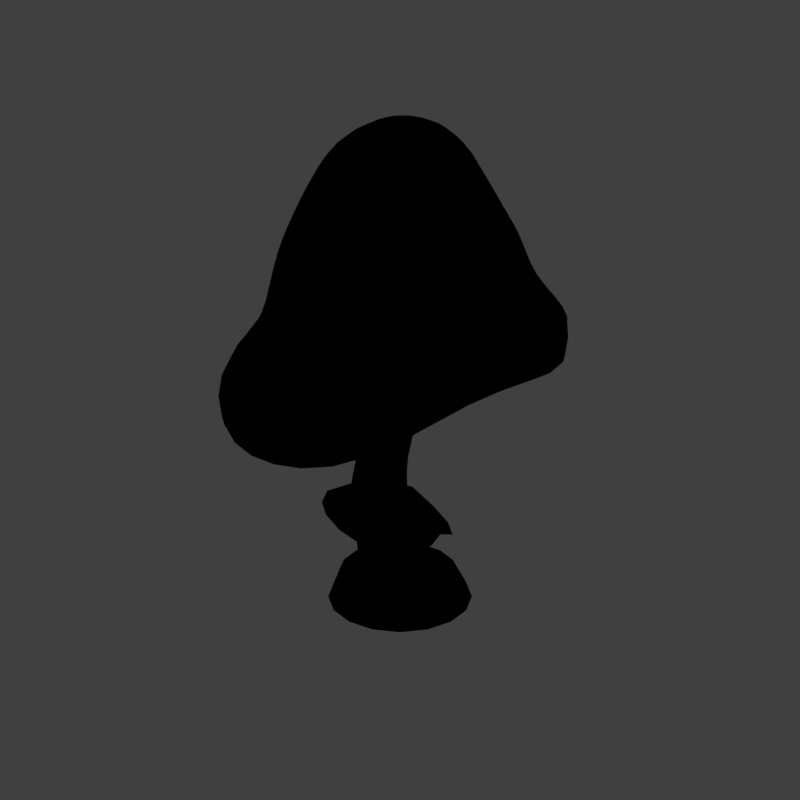 # Source: tst1_V001.blend  (saved by Blender 2.79.0; exported with 4.5.12 LTS)
import bpy
from mathutils import Matrix  # noqa: F401  (used for matrix-valued properties, if any)

bpy.ops.wm.read_factory_settings(use_empty=True)
scene = bpy.context.scene
scene.name = 'Scene'

# ---- collections
col_collection_1 = bpy.data.collections.new('Collection 1'); scene.collection.children.link(col_collection_1)
col_collection_11 = bpy.data.collections.new('Collection 11'); scene.collection.children.link(col_collection_11)
col_collection_11.hide_render = True
col_collection_11.hide_viewport = True

# ---- materials (node trees are filled in below, after node groups)
mat_shroomcap = bpy.data.materials.new('Shroomcap')
mat_shroomcap.alpha_threshold = 0.0
mat_shroomcap.use_transparent_shadow = False
mat_shroomcap.diffuse_color = (0.795, 0.05026, 0.01795, 1.0)
mat_shroomcap.specular_color = (1.0, 0.8963, 0.7379)
mat_shroomcap.roughness = 0.5
mat_shroomcap.specular_intensity = 0.1
mat_mushroom = bpy.data.materials.new('Mushroom')
mat_mushroom.alpha_threshold = 0.0
mat_mushroom.use_transparent_shadow = False
mat_mushroom.diffuse_color = (0.7087, 0.6392, 0.5117, 1.0)
mat_mushroom.roughness = 0.5
mat_mushroom.specular_intensity = 0.2347
mat_guide = bpy.data.materials.new('guide')
mat_guide.alpha_threshold = 0.0
mat_guide.use_transparent_shadow = False
mat_guide.diffuse_color = (1.0, 0.0, 0.004819, 1.0)
mat_guide.roughness = 0.5

# ---- material node trees

# ---- world
world_world = bpy.data.worlds.new('World'); scene.world = world_world
world_world.color = (0.05088, 0.05088, 0.05088)
world_world.use_sun_shadow = False
world_world.sun_shadow_jitter_overblur = 0.0
world_world.cycles.sampling_method = 'MANUAL'
world_world.light_settings.distance = 0.0

# ---- cameras
cam_camera = bpy.data.cameras.new('Camera')
cam_camera.type = 'ORTHO'
cam_camera.sensor_fit = 'HORIZONTAL'
cam_camera.clip_start = 220.0
cam_camera.clip_end = 340.0
cam_camera.lens = 35.0
cam_camera.sensor_width = 1.0
cam_camera.sensor_height = 18.0
cam_camera.ortho_scale = 8.486
cam_camera.shift_x = -0.000345
cam_camera.shift_y = 0.25
cam_camera.dof.focus_distance = 0.0
cam_camera.dof.aperture_fstop = 128.0
cam_camera.dof.aperture_blades = 6

# ---- lights
light_lightdome = bpy.data.lights.new('LightDome', 'SUN')
light_lightdome.transmission_factor = 0.0
light_lightdome.angle = 0.1993
light_lightdome.energy = 0.1
light_lightdome.shadow_buffer_clip_start = 0.5
light_lightdome.shadow_soft_size = 0.1
light_lightdome.shadow_cascade_max_distance = 1000.0
light_fillerlight = bpy.data.lights.new('FillerLight', 'SUN')
light_fillerlight.transmission_factor = 0.0
light_fillerlight.angle = 0.9273
light_fillerlight.energy = 0.5
light_fillerlight.shadow_buffer_clip_start = 0.5
light_fillerlight.shadow_soft_size = 0.5
light_fillerlight.shadow_cascade_max_distance = 1000.0
light_mainlight = bpy.data.lights.new('MainLight', 'SUN')
light_mainlight.transmission_factor = 0.0
light_mainlight.angle = 0.9273
light_mainlight.energy = 1.3
light_mainlight.shadow_buffer_clip_start = 0.5
light_mainlight.shadow_soft_size = 0.5
light_mainlight.shadow_cascade_max_distance = 1000.0

# ---- meshes
me_sphere = bpy.data.meshes.new('Sphere')
me_sphere.from_pydata([(2.062e-07, 0.4108, 3.508), (0.000159, 0.731, 3.168), (0.02635, 1.588, 1.026), (0.00296, 2.114, 0.2332), (0.00921, 1.931, 0.08781), (-0.0004171, 1.344, -0.001939), (0.0, 0.4889, 0.1009), (0.0, 1.673e-07, 0.2917), (-1.205e-05, -8.714e-06, 3.473), (0.1574, 0.3801, 3.509), (0.2782, 0.6878, 3.165), (0.6173, 1.487, 0.9545), (0.7873, 1.74, 0.05463), (0.7275, 1.583, -0.1008), (0.5011, 1.194, -0.07567), (0.1871, 0.4517, 0.09978), (0.2924, 0.2924, 3.512), (0.5057, 0.5858, 3.157), (1.157, 1.236, 0.9586), (1.448, 1.448, 0.02572), (1.338, 1.338, -0.1), (0.9255, 0.9255, -0.1013), (0.3457, 0.3457, 0.1602), (0.3853, 0.1596, 3.517), (0.7119, 0.3162, 3.177), (1.529, 0.6559, 0.9554), (1.922, 0.7962, -0.05479), (1.752, 0.7257, -0.1158), (1.209, 0.5009, 0.01652), (0.4517, 0.1871, 0.2375), (0.4203, 2.807e-05, 3.524), (0.7809, 2.742e-05, 3.205), (1.586, 0.008131, 1.19), (2.06, -1.366e-05, 0.2775), (1.895, 2.355e-08, 0.1687), (1.309, 1.461e-07, 0.272), (0.489, 7.18e-08, 0.3234), (0.39, -0.1616, 3.526), (0.7233, -0.2996, 3.174), (1.382, -0.5864, 1.52), (1.883, -0.7793, 0.7097), (1.737, -0.718, 0.598), (1.208, -0.5003, 0.5627), (0.4517, -0.1871, 0.4095), (0.2991, -0.2991, 3.527), (0.5537, -0.5541, 3.175), (1.043, -1.05, 1.66), (1.267, -1.267, 1.264), (1.167, -1.167, 1.03), (0.9256, -0.9256, 0.7745), (0.3458, -0.3458, 0.4934), (0.1618, -0.3907, 3.526), (0.3081, -0.7428, 3.194), (0.516, -1.301, 1.762), (0.7944, -1.916, 1.093), (0.7256, -1.752, 0.9678), (0.5009, -1.209, 0.8543), (0.1871, -0.4517, 0.5182), (4.953e-05, -0.4219, 3.525), (0.001025, -0.7652, 3.187), (-0.02313, -1.537, 1.983), (-0.000581, -2.078, 1.317), (1.251e-05, -1.895, 1.169), (1.178e-05, -1.309, 0.9632), (-1.984e-07, -0.489, 0.5106), (-0.1611, -0.3886, 3.523), (-0.3037, -0.6974, 3.154), (-0.9867, -1.323, 1.74), (-0.7841, -1.893, 1.282), (-0.7241, -1.748, 1.169), (-0.5006, -1.208, 0.9679), (-0.1871, -0.4517, 0.4911), (-0.2993, -0.2984, 3.524), (-0.5437, -0.5476, 3.164), (-1.119, -1.016, 1.509), (-1.479, -1.479, 0.8456), (-1.342, -1.343, 0.7174), (-0.9247, -0.9252, 0.7044), (-0.3457, -0.3457, 0.4028), (-0.3892, -0.1621, 3.524), (-0.6695, -0.2967, 3.148), (-1.346, -0.6897, 1.299), (-1.887, -0.7817, 0.39), (-1.745, -0.7232, 0.3043), (-1.208, -0.5004, 0.3741), (-0.4517, -0.1871, 0.3156), (-0.4195, -0.0002639, 3.522), (-0.7324, -0.006392, 3.167), (-1.526, -0.03024, 1.067), (-2.032, -0.0002999, 0.1973), (-1.888, -8.912e-06, 0.1299), (-1.307, 2.232e-05, 0.1483), (-0.4889, 1.195e-06, 0.2323), (-0.3862, 0.16, 3.519), (-0.7214, 0.2965, 3.19), (-1.426, 0.578, 0.9529), (-1.89, 0.7827, 0.1149), (-1.747, 0.7238, -0.000438), (-1.209, 0.5007, -0.02137), (-0.4517, 0.1871, 0.1524), (-0.2934, 0.2935, 3.515), (-0.5609, 0.5647, 3.204), (-1.087, 1.086, 0.997), (-1.449, 1.449, 0.2042), (-1.338, 1.338, 0.07269), (-0.9255, 0.9255, -0.01643), (-0.3457, 0.3458, 0.1004), (-0.1577, 0.3808, 3.51), (-0.2954, 0.722, 3.195), (-0.5762, 1.435, 1.033), (-0.7841, 1.895, 0.3068), (-0.7252, 1.758, 0.1651), (-0.5014, 1.214, 0.0132), (-0.1871, 0.4517, 0.1026), (0.01257, 1.384, 1.882), (0.5138, 1.265, 1.837), (0.9554, 1.048, 1.908), (1.279, 0.5536, 1.943), (1.293, 0.009048, 2.05), (1.208, -0.5069, 2.088), (0.9205, -0.9249, 2.176), (0.4614, -1.16, 2.27), (-0.01876, -1.336, 2.426), (-0.7931, -1.161, 2.228), (-0.9784, -0.8924, 2.013), (-1.172, -0.57, 1.927), (-1.313, -0.02529, 1.835), (-1.247, 0.5047, 1.907), (-0.9564, 0.9656, 1.881), (-0.5171, 1.273, 1.891), (0.01946, 1.486, 1.455), (0.5656, 1.376, 1.396), (1.056, 1.142, 1.434), (1.404, 0.6048, 1.454), (1.44, 0.00859, 1.66), (1.295, -0.5466, 1.809), (0.9816, -0.9877, 1.915), (0.4887, -1.23, 2.022), (-0.02095, -1.437, 2.213), (-0.8899, -1.242, 1.962), (-1.049, -0.954, 1.782), (-1.259, -0.6299, 1.634), (-1.419, -0.02776, 1.454), (-1.336, 0.5414, 1.432), (-1.021, 1.026, 1.441), (-0.5467, 1.354, 1.464), (0.006366, 1.057, 2.6), (0.396, 0.9764, 2.58), (0.7306, 0.8167, 2.617), (0.9955, 0.4349, 2.634), (1.037, 0.004538, 2.659), (0.9658, -0.4032, 2.632), (0.7371, -0.7395, 2.665), (0.3847, -0.9514, 2.726), (-0.008867, -1.051, 2.803), (-0.5484, -0.929, 2.713), (-0.761, -0.72, 2.606), (-0.9209, -0.4333, 2.545), (-1.023, -0.01584, 2.56), (-0.984, 0.4006, 2.628), (-0.7586, 0.7652, 2.628), (-0.4063, 0.9973, 2.626), (0.01466, 1.851, 0.5969), (0.7023, 1.614, 0.4785), (1.303, 1.342, 0.4587), (1.726, 0.7261, 0.3954), (1.823, 0.004059, 0.711), (1.632, -0.6828, 1.122), (1.155, -1.159, 1.489), (0.6552, -1.608, 1.441), (-0.01186, -1.808, 1.674), (-0.8854, -1.608, 1.533), (-1.299, -1.247, 1.148), (-1.616, -0.7357, 0.795), (-1.779, -0.01527, 0.5742), (-1.658, 0.6804, 0.4992), (-1.268, 1.267, 0.5696), (-0.6801, 1.665, 0.6438), (0.009469, 1.221, 2.26), (0.4549, 1.121, 2.228), (0.843, 0.9321, 2.282), (1.137, 0.4943, 2.302), (1.165, 0.006793, 2.348), (1.087, -0.455, 2.35), (0.8288, -0.8322, 2.414), (0.4231, -1.056, 2.491), (-0.01381, -1.193, 2.617), (-0.6707, -1.045, 2.475), (-0.8697, -0.8062, 2.308), (-1.047, -0.5017, 2.223), (-1.168, -0.02057, 2.206), (-1.115, 0.4527, 2.287), (-0.8575, 0.8654, 2.274), (-0.4617, 1.135, 2.278), (0.003262, 0.8942, 2.882), (0.3371, 0.8321, 2.874), (0.6182, 0.7012, 2.895), (0.8537, 0.3755, 2.911), (0.909, 0.002283, 2.932), (0.8446, -0.3514, 2.903), (0.6454, -0.6468, 2.91), (0.3464, -0.8471, 2.95), (-0.003921, -0.908, 2.98), (-0.426, -0.8132, 2.927), (-0.6524, -0.6338, 2.88), (-0.7952, -0.365, 2.844), (-0.8775, -0.01112, 2.862), (-0.8527, 0.3486, 2.913), (-0.6598, 0.665, 2.925), (-0.3508, 0.8597, 2.916)], [], [(6, 5, 14, 15), (4, 3, 12, 13), (194, 1, 10, 195), (0, 8, 9), (7, 6, 15), (5, 4, 13, 14), (162, 2, 11, 163), (1, 0, 9, 10), (9, 8, 16), (7, 15, 22), (14, 13, 20, 21), (163, 11, 18, 164), (10, 9, 16, 17), (15, 14, 21, 22), (13, 12, 19, 20), (195, 10, 17, 196), (21, 20, 27, 28), (164, 18, 25, 165), (17, 16, 23, 24), (22, 21, 28, 29), (20, 19, 26, 27), (196, 17, 24, 197), (16, 8, 23), (7, 22, 29), (29, 28, 35, 36), (27, 26, 33, 34), (197, 24, 31, 198), (23, 8, 30), (7, 29, 36), (28, 27, 34, 35), (165, 25, 32, 166), (24, 23, 30, 31), (34, 33, 40, 41), (198, 31, 38, 199), (30, 8, 37), (7, 36, 43), (35, 34, 41, 42), (166, 32, 39, 167), (31, 30, 37, 38), (36, 35, 42, 43), (7, 43, 50), (42, 41, 48, 49), (167, 39, 46, 168), (38, 37, 44, 45), (43, 42, 49, 50), (41, 40, 47, 48), (199, 38, 45, 200), (37, 8, 44), (168, 46, 53, 169), (45, 44, 51, 52), (50, 49, 56, 57), (48, 47, 54, 55), (200, 45, 52, 201), (44, 8, 51), (7, 50, 57), (49, 48, 55, 56), (57, 56, 63, 64), (55, 54, 61, 62), (201, 52, 59, 202), (51, 8, 58), (7, 57, 64), (56, 55, 62, 63), (169, 53, 60, 170), (52, 51, 58, 59), (202, 59, 66, 203), (58, 8, 65), (7, 64, 71), (63, 62, 69, 70), (170, 60, 67, 171), (59, 58, 65, 66), (64, 63, 70, 71), (62, 61, 68, 69), (7, 71, 78), (70, 69, 76, 77), (171, 67, 74, 172), (66, 65, 72, 73), (71, 70, 77, 78), (69, 68, 75, 76), (203, 66, 73, 204), (65, 8, 72), (73, 72, 79, 80), (78, 77, 84, 85), (76, 75, 82, 83), (204, 73, 80, 205), (72, 8, 79), (7, 78, 85), (77, 76, 83, 84), (172, 74, 81, 173), (85, 84, 91, 92), (83, 82, 89, 90), (205, 80, 87, 206), (79, 8, 86), (7, 85, 92), (84, 83, 90, 91), (173, 81, 88, 174), (80, 79, 86, 87), (86, 8, 93), (7, 92, 99), (91, 90, 97, 98), (174, 88, 95, 175), (87, 86, 93, 94), (92, 91, 98, 99), (90, 89, 96, 97), (206, 87, 94, 207), (98, 97, 104, 105), (175, 95, 102, 176), (94, 93, 100, 101), (99, 98, 105, 106), (97, 96, 103, 104), (207, 94, 101, 208), (93, 8, 100), (7, 99, 106), (106, 105, 112, 113), (104, 103, 110, 111), (208, 101, 108, 209), (100, 8, 107), (7, 106, 113), (105, 104, 111, 112), (176, 102, 109, 177), (101, 100, 107, 108), (111, 110, 3, 4), (209, 108, 1, 194), (107, 8, 0), (7, 113, 6), (112, 111, 4, 5), (177, 109, 2, 162), (108, 107, 0, 1), (113, 112, 5, 6), (145, 129, 114, 130), (144, 128, 129, 145), (143, 127, 128, 144), (142, 126, 127, 143), (141, 125, 126, 142), (140, 124, 125, 141), (139, 123, 124, 140), (138, 122, 123, 139), (137, 121, 122, 138), (136, 120, 121, 137), (135, 119, 120, 136), (134, 118, 119, 135), (133, 117, 118, 134), (132, 116, 117, 133), (131, 115, 116, 132), (130, 114, 115, 131), (2, 130, 131, 11), (11, 131, 132, 18), (18, 132, 133, 25), (25, 133, 134, 32), (32, 134, 135, 39), (39, 135, 136, 46), (46, 136, 137, 53), (53, 137, 138, 60), (60, 138, 139, 67), (67, 139, 140, 74), (74, 140, 141, 81), (81, 141, 142, 88), (88, 142, 143, 95), (95, 143, 144, 102), (102, 144, 145, 109), (109, 145, 130, 2), (193, 161, 146, 178), (192, 160, 161, 193), (191, 159, 160, 192), (190, 158, 159, 191), (189, 157, 158, 190), (188, 156, 157, 189), (187, 155, 156, 188), (186, 154, 155, 187), (185, 153, 154, 186), (184, 152, 153, 185), (183, 151, 152, 184), (182, 150, 151, 183), (181, 149, 150, 182), (180, 148, 149, 181), (179, 147, 148, 180), (178, 146, 147, 179), (110, 177, 162, 3), (103, 176, 177, 110), (96, 175, 176, 103), (89, 174, 175, 96), (82, 173, 174, 89), (75, 172, 173, 82), (68, 171, 172, 75), (61, 170, 171, 68), (54, 169, 170, 61), (47, 168, 169, 54), (40, 167, 168, 47), (33, 166, 167, 40), (26, 165, 166, 33), (19, 164, 165, 26), (12, 163, 164, 19), (3, 162, 163, 12), (114, 178, 179, 115), (115, 179, 180, 116), (116, 180, 181, 117), (117, 181, 182, 118), (118, 182, 183, 119), (119, 183, 184, 120), (120, 184, 185, 121), (121, 185, 186, 122), (122, 186, 187, 123), (123, 187, 188, 124), (124, 188, 189, 125), (125, 189, 190, 126), (126, 190, 191, 127), (127, 191, 192, 128), (128, 192, 193, 129), (129, 193, 178, 114), (161, 209, 194, 146), (160, 208, 209, 161), (159, 207, 208, 160), (158, 206, 207, 159), (157, 205, 206, 158), (156, 204, 205, 157), (155, 203, 204, 156), (154, 202, 203, 155), (153, 201, 202, 154), (152, 200, 201, 153), (151, 199, 200, 152), (150, 198, 199, 151), (149, 197, 198, 150), (148, 196, 197, 149), (147, 195, 196, 148), (146, 194, 195, 147)])
me_sphere.polygons.foreach_set('use_smooth', [True] * 224)
_uv = me_sphere.uv_layers.new(name='UVMap')
_uv.uv.foreach_set('vector', [0.9033, 0.0967, 0.923, 0.07765, 0.9305, 0.09279, 0.9065, 0.1018, 0.7413, 0.07527, 0.7289, 0.1101, 0.5254, 0.02464, 0.5245, -0.01358, 0.5845, 0.3843, 0.5655, 0.4227, 0.5213, 0.4083, 0.5251, 0.364, 0.5387, 0.4741, 0.5108, 0.5287, 0.5157, 0.4675, 0.892, 0.1074, 0.9033, 0.0967, 0.9065, 0.1018, 0.923, 0.07765, 0.9366, 0.06488, 0.9445, 0.08975, 0.9305, 0.09279, 0.7054, 0.1502, 0.6794, 0.1946, 0.5413, 0.1399, 0.533, 0.0793, 0.5655, 0.4227, 0.5387, 0.4741, 0.5157, 0.4675, 0.5213, 0.4083, 0.5157, 0.4675, 0.5108, 0.5287, 0.4917, 0.4701, 0.892, 0.1074, 0.9065, 0.1018, 0.9075, 0.1078, 0.9305, 0.09279, 0.9445, 0.08975, 0.9521, 0.109, 0.9336, 0.1086, 0.533, 0.0793, 0.5413, 0.1399, 0.3964, 0.155, 0.3658, 0.108, 0.5213, 0.4083, 0.5157, 0.4675, 0.4917, 0.4701, 0.4802, 0.4076, 0.9065, 0.1018, 0.9305, 0.09279, 0.9336, 0.1086, 0.9075, 0.1078, 0.5245, -0.01358, 0.5254, 0.02464, 0.338, 0.06561, 0.3298, 0.0311, 0.5251, 0.364, 0.5213, 0.4083, 0.4802, 0.4076, 0.4679, 0.3668, 0.9336, 0.1086, 0.9521, 0.109, 0.947, 0.132, 0.9301, 0.1244, 0.3658, 0.108, 0.3964, 0.155, 0.2569, 0.235, 0.2139, 0.1909, 0.4802, 0.4076, 0.4917, 0.4701, 0.4707, 0.482, 0.4326, 0.4347, 0.9075, 0.1078, 0.9336, 0.1086, 0.9301, 0.1244, 0.9062, 0.1137, 0.3298, 0.0311, 0.338, 0.06561, 0.1749, 0.1511, 0.1521, 0.1246, 0.4679, 0.3668, 0.4802, 0.4076, 0.4326, 0.4347, 0.4053, 0.4029, 0.4917, 0.4701, 0.5108, 0.5287, 0.4707, 0.482, 0.892, 0.1074, 0.9075, 0.1078, 0.9062, 0.1137, 0.9062, 0.1137, 0.9301, 0.1244, 0.9206, 0.1376, 0.9027, 0.1187, 0.1521, 0.1246, 0.1749, 0.1511, 0.07435, 0.2959, 0.04201, 0.2827, 0.4053, 0.4029, 0.4326, 0.4347, 0.4048, 0.4758, 0.3692, 0.4582, 0.4707, 0.482, 0.5108, 0.5287, 0.456, 0.501, 0.892, 0.1074, 0.9062, 0.1137, 0.9027, 0.1187, 0.9301, 0.1244, 0.947, 0.132, 0.9332, 0.1511, 0.9206, 0.1376, 0.2139, 0.1909, 0.2569, 0.235, 0.1698, 0.3578, 0.1197, 0.3253, 0.4326, 0.4347, 0.4707, 0.482, 0.456, 0.501, 0.4048, 0.4758, 0.04201, 0.2827, 0.07435, 0.2959, 0.03254, 0.4707, -0.00154, 0.475, 0.3692, 0.4582, 0.4048, 0.4758, 0.3891, 0.5197, 0.3485, 0.5179, 0.456, 0.501, 0.5108, 0.5287, 0.4494, 0.5241, 0.892, 0.1074, 0.9027, 0.1187, 0.8976, 0.1219, 0.9206, 0.1376, 0.9332, 0.1511, 0.9132, 0.1632, 0.9068, 0.1462, 0.1197, 0.3253, 0.1698, 0.3578, 0.1323, 0.5051, 0.07978, 0.4872, 0.4048, 0.4758, 0.456, 0.501, 0.4494, 0.5241, 0.3891, 0.5197, 0.9027, 0.1187, 0.9206, 0.1376, 0.9068, 0.1462, 0.8976, 0.1219, 0.892, 0.1074, 0.8976, 0.1219, 0.8916, 0.1229, 0.9068, 0.1462, 0.9132, 0.1632, 0.8905, 0.1599, 0.8909, 0.1489, 0.07978, 0.4872, 0.1323, 0.5051, 0.1453, 0.6559, 0.09913, 0.6697, 0.3891, 0.5197, 0.4494, 0.5241, 0.4521, 0.5481, 0.3942, 0.5675, 0.8976, 0.1219, 0.9068, 0.1462, 0.8909, 0.1489, 0.8916, 0.1229, -0.00154, 0.475, 0.03254, 0.4707, 0.05707, 0.6823, 0.01805, 0.6937, 0.3485, 0.5179, 0.3891, 0.5197, 0.3942, 0.5675, 0.355, 0.5812, 0.4494, 0.5241, 0.5108, 0.5287, 0.4521, 0.5481, 0.09913, 0.6697, 0.1453, 0.6559, 0.2336, 0.7755, 0.1927, 0.8222, 0.3942, 0.5675, 0.4521, 0.5481, 0.4639, 0.5693, 0.4186, 0.608, 0.8916, 0.1229, 0.8909, 0.1489, 0.8751, 0.1454, 0.8857, 0.1216, 0.01805, 0.6937, 0.05707, 0.6823, 0.1563, 0.8639, 0.1267, 0.8795, 0.355, 0.5812, 0.3942, 0.5675, 0.4186, 0.608, 0.389, 0.6354, 0.4521, 0.5481, 0.5108, 0.5287, 0.4639, 0.5693, 0.892, 0.1074, 0.8916, 0.1229, 0.8857, 0.1216, 0.8909, 0.1489, 0.8905, 0.1599, 0.8676, 0.1624, 0.8751, 0.1454, 0.8857, 0.1216, 0.8751, 0.1454, 0.8613, 0.1361, 0.8807, 0.1181, 0.1267, 0.8795, 0.1563, 0.8639, 0.2984, 0.9549, 0.2849, 0.9901, 0.389, 0.6354, 0.4186, 0.608, 0.4557, 0.6377, 0.4391, 0.6737, 0.4639, 0.5693, 0.5108, 0.5287, 0.483, 0.5842, 0.892, 0.1074, 0.8857, 0.1216, 0.8807, 0.1181, 0.8751, 0.1454, 0.8676, 0.1624, 0.8478, 0.149, 0.8613, 0.1361, 0.1927, 0.8222, 0.2336, 0.7755, 0.3516, 0.858, 0.3235, 0.9093, 0.4186, 0.608, 0.4639, 0.5693, 0.483, 0.5842, 0.4557, 0.6377, 0.4391, 0.6737, 0.4557, 0.6377, 0.5042, 0.6528, 0.5175, 0.6922, 0.483, 0.5842, 0.5108, 0.5287, 0.5064, 0.5908, 0.892, 0.1074, 0.8807, 0.1181, 0.8775, 0.1129, 0.8613, 0.1361, 0.8478, 0.149, 0.8346, 0.1292, 0.8522, 0.1225, 0.3235, 0.9093, 0.3516, 0.858, 0.5886, 0.889, 0.5402, 0.9425, 0.4557, 0.6377, 0.483, 0.5842, 0.5064, 0.5908, 0.5042, 0.6528, 0.8807, 0.1181, 0.8613, 0.1361, 0.8522, 0.1225, 0.8775, 0.1129, 0.2849, 0.9901, 0.2984, 0.9549, 0.4949, 0.9888, 0.4953, 1.024, 0.892, 0.1074, 0.8775, 0.1129, 0.8765, 0.107, 0.8522, 0.1225, 0.8346, 0.1292, 0.8313, 0.1055, 0.85, 0.1064, 0.5402, 0.9425, 0.5886, 0.889, 0.6703, 0.8616, 0.6791, 0.9142, 0.5042, 0.6528, 0.5064, 0.5908, 0.5307, 0.588, 0.5498, 0.6454, 0.8775, 0.1129, 0.8522, 0.1225, 0.85, 0.1064, 0.8765, 0.107, 0.4953, 1.024, 0.4949, 0.9888, 0.6865, 0.9613, 0.7006, 0.9952, 0.5175, 0.6922, 0.5042, 0.6528, 0.5498, 0.6454, 0.5704, 0.6846, 0.5064, 0.5908, 0.5108, 0.5287, 0.5307, 0.588, 0.5498, 0.6454, 0.5307, 0.588, 0.5513, 0.5755, 0.5883, 0.6211, 0.8765, 0.107, 0.85, 0.1064, 0.8541, 0.0904, 0.8779, 0.1011, 0.7006, 0.9952, 0.6865, 0.9613, 0.8407, 0.8727, 0.8606, 0.8926, 0.5704, 0.6846, 0.5498, 0.6454, 0.5883, 0.6211, 0.6165, 0.6556, 0.5307, 0.588, 0.5108, 0.5287, 0.5513, 0.5755, 0.892, 0.1074, 0.8765, 0.107, 0.8779, 0.1011, 0.85, 0.1064, 0.8313, 0.1055, 0.8373, 0.08272, 0.8541, 0.0904, 0.6791, 0.9142, 0.6703, 0.8616, 0.7465, 0.818, 0.7961, 0.8472, 0.8779, 0.1011, 0.8541, 0.0904, 0.8635, 0.07725, 0.8814, 0.09613, 0.8606, 0.8926, 0.8407, 0.8727, 0.9402, 0.7334, 0.9621, 0.7443, 0.6165, 0.6556, 0.5883, 0.6211, 0.6158, 0.5818, 0.6544, 0.6019, 0.5513, 0.5755, 0.5108, 0.5287, 0.5657, 0.5562, 0.892, 0.1074, 0.8779, 0.1011, 0.8814, 0.09613, 0.8541, 0.0904, 0.8373, 0.08272, 0.8509, 0.06386, 0.8635, 0.07725, 0.7961, 0.8472, 0.7465, 0.818, 0.8406, 0.6972, 0.8932, 0.7164, 0.5883, 0.6211, 0.5513, 0.5755, 0.5657, 0.5562, 0.6158, 0.5818, 0.5657, 0.5562, 0.5108, 0.5287, 0.5722, 0.5332, 0.892, 0.1074, 0.8814, 0.09613, 0.8865, 0.09291, 0.8635, 0.07725, 0.8509, 0.06386, 0.8706, 0.05143, 0.8772, 0.06866, 0.8932, 0.7164, 0.8406, 0.6972, 0.8808, 0.5601, 0.9367, 0.5638, 0.6158, 0.5818, 0.5657, 0.5562, 0.5722, 0.5332, 0.6292, 0.537, 0.8814, 0.09613, 0.8635, 0.07725, 0.8772, 0.06866, 0.8865, 0.09291, 0.9621, 0.7443, 0.9402, 0.7334, 0.9868, 0.5672, 1.016, 0.5698, 0.6544, 0.6019, 0.6158, 0.5818, 0.6292, 0.537, 0.6692, 0.5406, 0.8772, 0.06866, 0.8706, 0.05143, 0.8936, 0.04722, 0.8931, 0.06576, 0.9367, 0.5638, 0.8808, 0.5601, 0.8628, 0.4162, 0.9152, 0.4016, 0.6292, 0.537, 0.5722, 0.5332, 0.5692, 0.5096, 0.6255, 0.4917, 0.8865, 0.09291, 0.8772, 0.06866, 0.8931, 0.06576, 0.8924, 0.09189, 1.016, 0.5698, 0.9868, 0.5672, 0.9621, 0.3884, 0.9912, 0.3787, 0.6692, 0.5406, 0.6292, 0.537, 0.6255, 0.4917, 0.6639, 0.4785, 0.5722, 0.5332, 0.5108, 0.5287, 0.5692, 0.5096, 0.892, 0.1074, 0.8865, 0.09291, 0.8924, 0.09189, 0.8924, 0.09189, 0.8931, 0.06576, 0.9091, 0.069, 0.8983, 0.09322, 0.9912, 0.3787, 0.9621, 0.3884, 0.8704, 0.2281, 0.8935, 0.2087, 0.6639, 0.4785, 0.6255, 0.4917, 0.6035, 0.4514, 0.634, 0.4243, 0.5692, 0.5096, 0.5108, 0.5287, 0.5575, 0.4887, 0.892, 0.1074, 0.8924, 0.09189, 0.8983, 0.09322, 0.8931, 0.06576, 0.8936, 0.04722, 0.9167, 0.0518, 0.9091, 0.069, 0.9152, 0.4016, 0.8628, 0.4162, 0.7926, 0.2881, 0.8335, 0.2565, 0.6255, 0.4917, 0.5692, 0.5096, 0.5575, 0.4887, 0.6035, 0.4514, 0.8935, 0.2087, 0.8704, 0.2281, 0.7289, 0.1101, 0.7413, 0.07527, 0.634, 0.4243, 0.6035, 0.4514, 0.5655, 0.4227, 0.5845, 0.3843, 0.5575, 0.4887, 0.5108, 0.5287, 0.5387, 0.4741, 0.892, 0.1074, 0.8983, 0.09322, 0.9033, 0.0967, 0.9091, 0.069, 0.9167, 0.0518, 0.9366, 0.06488, 0.923, 0.07765, 0.8335, 0.2565, 0.7926, 0.2881, 0.6794, 0.1946, 0.7054, 0.1502, 0.6035, 0.4514, 0.5575, 0.4887, 0.5387, 0.4741, 0.5655, 0.4227, 0.8983, 0.09322, 0.9091, 0.069, 0.923, 0.07765, 0.9033, 0.0967, 0.7586, 0.3158, 0.7215, 0.3462, 0.6386, 0.2741, 0.6599, 0.2326, 0.8205, 0.4278, 0.7742, 0.4404, 0.7215, 0.3462, 0.7586, 0.3158, 0.8348, 0.5557, 0.7843, 0.5509, 0.7742, 0.4404, 0.8205, 0.4278, 0.8044, 0.679, 0.7651, 0.6593, 0.7843, 0.5509, 0.8348, 0.5557, 0.7228, 0.7875, 0.6972, 0.7545, 0.7651, 0.6593, 0.8044, 0.679, 0.651, 0.8301, 0.6302, 0.7961, 0.6972, 0.7545, 0.7228, 0.7875, 0.5733, 0.8486, 0.5571, 0.805, 0.6302, 0.7961, 0.651, 0.8301, 0.3706, 0.8193, 0.3912, 0.7772, 0.5571, 0.805, 0.5733, 0.8486, 0.2671, 0.7461, 0.3038, 0.7139, 0.3912, 0.7772, 0.3706, 0.8193, 0.1915, 0.6391, 0.2426, 0.6205, 0.3038, 0.7139, 0.2671, 0.7461, 0.1795, 0.5087, 0.2316, 0.5126, 0.2426, 0.6205, 0.1915, 0.6391, 0.2157, 0.3814, 0.2667, 0.4075, 0.2316, 0.5126, 0.1795, 0.5087, 0.29, 0.2713, 0.3267, 0.3116, 0.2667, 0.4075, 0.2157, 0.3814, 0.4136, 0.2, 0.4325, 0.2498, 0.3267, 0.3116, 0.29, 0.2713, 0.5389, 0.1862, 0.536, 0.2372, 0.4325, 0.2498, 0.4136, 0.2, 0.6599, 0.2326, 0.6386, 0.2741, 0.536, 0.2372, 0.5389, 0.1862, 0.6794, 0.1946, 0.6599, 0.2326, 0.5389, 0.1862, 0.5413, 0.1399, 0.5413, 0.1399, 0.5389, 0.1862, 0.4136, 0.2, 0.3964, 0.155, 0.3964, 0.155, 0.4136, 0.2, 0.29, 0.2713, 0.2569, 0.235, 0.2569, 0.235, 0.29, 0.2713, 0.2157, 0.3814, 0.1698, 0.3578, 0.1698, 0.3578, 0.2157, 0.3814, 0.1795, 0.5087, 0.1323, 0.5051, 0.1323, 0.5051, 0.1795, 0.5087, 0.1915, 0.6391, 0.1453, 0.6559, 0.1453, 0.6559, 0.1915, 0.6391, 0.2671, 0.7461, 0.2336, 0.7755, 0.2336, 0.7755, 0.2671, 0.7461, 0.3706, 0.8193, 0.3516, 0.858, 0.3516, 0.858, 0.3706, 0.8193, 0.5733, 0.8486, 0.5886, 0.889, 0.5886, 0.889, 0.5733, 0.8486, 0.651, 0.8301, 0.6703, 0.8616, 0.6703, 0.8616, 0.651, 0.8301, 0.7228, 0.7875, 0.7465, 0.818, 0.7465, 0.818, 0.7228, 0.7875, 0.8044, 0.679, 0.8406, 0.6972, 0.8406, 0.6972, 0.8044, 0.679, 0.8348, 0.5557, 0.8808, 0.5601, 0.8808, 0.5601, 0.8348, 0.5557, 0.8205, 0.4278, 0.8628, 0.4162, 0.8628, 0.4162, 0.8205, 0.4278, 0.7586, 0.3158, 0.7926, 0.2881, 0.7926, 0.2881, 0.7586, 0.3158, 0.6599, 0.2326, 0.6794, 0.1946, 0.6935, 0.3712, 0.6642, 0.3974, 0.6032, 0.3462, 0.6213, 0.3093, 0.7388, 0.4527, 0.7019, 0.4654, 0.6642, 0.3974, 0.6935, 0.3712, 0.7474, 0.5476, 0.7089, 0.5441, 0.7019, 0.4654, 0.7388, 0.4527, 0.7298, 0.641, 0.6927, 0.6217, 0.7089, 0.5441, 0.7474, 0.5476, 0.6715, 0.723, 0.6445, 0.6899, 0.6927, 0.6217, 0.7298, 0.641, 0.6111, 0.7606, 0.591, 0.7232, 0.6445, 0.6899, 0.6715, 0.723, 0.5441, 0.7689, 0.5309, 0.7312, 0.591, 0.7232, 0.6111, 0.7606, 0.4066, 0.744, 0.4226, 0.7093, 0.5309, 0.7312, 0.5441, 0.7689, 0.3312, 0.6887, 0.3597, 0.6624, 0.4226, 0.7093, 0.4066, 0.744, 0.2786, 0.6079, 0.3163, 0.5948, 0.3597, 0.6624, 0.3312, 0.6887, 0.269, 0.5143, 0.3082, 0.516, 0.3163, 0.5948, 0.2786, 0.6079, 0.2996, 0.4238, 0.3339, 0.4408, 0.3082, 0.516, 0.269, 0.5143, 0.3519, 0.3408, 0.3782, 0.3714, 0.3339, 0.4408, 0.2996, 0.4238, 0.4438, 0.2872, 0.4557, 0.3264, 0.3782, 0.3714, 0.3519, 0.3408, 0.5326, 0.2777, 0.5289, 0.3202, 0.4557, 0.3264, 0.4438, 0.2872, 0.6213, 0.3093, 0.6032, 0.3462, 0.5289, 0.3202, 0.5326, 0.2777, 0.8704, 0.2281, 0.8335, 0.2565, 0.7054, 0.1502, 0.7289, 0.1101, 0.9621, 0.3884, 0.9152, 0.4016, 0.8335, 0.2565, 0.8704, 0.2281, 0.9868, 0.5672, 0.9367, 0.5638, 0.9152, 0.4016, 0.9621, 0.3884, 0.9402, 0.7334, 0.8932, 0.7164, 0.9367, 0.5638, 0.9868, 0.5672, 0.8407, 0.8727, 0.7961, 0.8472, 0.8932, 0.7164, 0.9402, 0.7334, 0.6865, 0.9613, 0.6791, 0.9142, 0.7961, 0.8472, 0.8407, 0.8727, 0.4949, 0.9888, 0.5402, 0.9425, 0.6791, 0.9142, 0.6865, 0.9613, 0.2984, 0.9549, 0.3235, 0.9093, 0.5402, 0.9425, 0.4949, 0.9888, 0.1563, 0.8639, 0.1927, 0.8222, 0.3235, 0.9093, 0.2984, 0.9549, 0.05707, 0.6823, 0.09913, 0.6697, 0.1927, 0.8222, 0.1563, 0.8639, 0.03254, 0.4707, 0.07978, 0.4872, 0.09913, 0.6697, 0.05707, 0.6823, 0.07435, 0.2959, 0.1197, 0.3253, 0.07978, 0.4872, 0.03254, 0.4707, 0.1749, 0.1511, 0.2139, 0.1909, 0.1197, 0.3253, 0.07435, 0.2959, 0.338, 0.06561, 0.3658, 0.108, 0.2139, 0.1909, 0.1749, 0.1511, 0.5254, 0.02464, 0.533, 0.0793, 0.3658, 0.108, 0.338, 0.06561, 0.7289, 0.1101, 0.7054, 0.1502, 0.533, 0.0793, 0.5254, 0.02464, 0.6386, 0.2741, 0.6213, 0.3093, 0.5326, 0.2777, 0.536, 0.2372, 0.536, 0.2372, 0.5326, 0.2777, 0.4438, 0.2872, 0.4325, 0.2498, 0.4325, 0.2498, 0.4438, 0.2872, 0.3519, 0.3408, 0.3267, 0.3116, 0.3267, 0.3116, 0.3519, 0.3408, 0.2996, 0.4238, 0.2667, 0.4075, 0.2667, 0.4075, 0.2996, 0.4238, 0.269, 0.5143, 0.2316, 0.5126, 0.2316, 0.5126, 0.269, 0.5143, 0.2786, 0.6079, 0.2426, 0.6205, 0.2426, 0.6205, 0.2786, 0.6079, 0.3312, 0.6887, 0.3038, 0.7139, 0.3038, 0.7139, 0.3312, 0.6887, 0.4066, 0.744, 0.3912, 0.7772, 0.3912, 0.7772, 0.4066, 0.744, 0.5441, 0.7689, 0.5571, 0.805, 0.5571, 0.805, 0.5441, 0.7689, 0.6111, 0.7606, 0.6302, 0.7961, 0.6302, 0.7961, 0.6111, 0.7606, 0.6715, 0.723, 0.6972, 0.7545, 0.6972, 0.7545, 0.6715, 0.723, 0.7298, 0.641, 0.7651, 0.6593, 0.7651, 0.6593, 0.7298, 0.641, 0.7474, 0.5476, 0.7843, 0.5509, 0.7843, 0.5509, 0.7474, 0.5476, 0.7388, 0.4527, 0.7742, 0.4404, 0.7742, 0.4404, 0.7388, 0.4527, 0.6935, 0.3712, 0.7215, 0.3462, 0.7215, 0.3462, 0.6935, 0.3712, 0.6213, 0.3093, 0.6386, 0.2741, 0.6642, 0.3974, 0.634, 0.4243, 0.5845, 0.3843, 0.6032, 0.3462, 0.7019, 0.4654, 0.6639, 0.4785, 0.634, 0.4243, 0.6642, 0.3974, 0.7089, 0.5441, 0.6692, 0.5406, 0.6639, 0.4785, 0.7019, 0.4654, 0.6927, 0.6217, 0.6544, 0.6019, 0.6692, 0.5406, 0.7089, 0.5441, 0.6445, 0.6899, 0.6165, 0.6556, 0.6544, 0.6019, 0.6927, 0.6217, 0.591, 0.7232, 0.5704, 0.6846, 0.6165, 0.6556, 0.6445, 0.6899, 0.5309, 0.7312, 0.5175, 0.6922, 0.5704, 0.6846, 0.591, 0.7232, 0.4226, 0.7093, 0.4391, 0.6737, 0.5175, 0.6922, 0.5309, 0.7312, 0.3597, 0.6624, 0.389, 0.6354, 0.4391, 0.6737, 0.4226, 0.7093, 0.3163, 0.5948, 0.355, 0.5812, 0.389, 0.6354, 0.3597, 0.6624, 0.3082, 0.516, 0.3485, 0.5179, 0.355, 0.5812, 0.3163, 0.5948, 0.3339, 0.4408, 0.3692, 0.4582, 0.3485, 0.5179, 0.3082, 0.516, 0.3782, 0.3714, 0.4053, 0.4029, 0.3692, 0.4582, 0.3339, 0.4408, 0.4557, 0.3264, 0.4679, 0.3668, 0.4053, 0.4029, 0.3782, 0.3714, 0.5289, 0.3202, 0.5251, 0.364, 0.4679, 0.3668, 0.4557, 0.3264, 0.6032, 0.3462, 0.5845, 0.3843, 0.5251, 0.364, 0.5289, 0.3202])
me_sphere.materials.append(mat_shroomcap)
me_sphere.use_remesh_preserve_volume = False
me_sphere.use_remesh_preserve_attributes = False
me_sphere.use_mirror_vertex_groups = False
me_sphere.update()
me_cylinder = bpy.data.meshes.new('Cylinder')
me_cylinder.from_pydata([(0.0, 0.6, 0.0), (0.09834, 0.7565, 1.076), (0.2296, 0.5543, 0.0), (0.2528, 0.7217, 1.058), (0.4243, 0.4243, 0.0), (0.3858, 0.6346, 1.034), (0.5543, 0.2296, 0.0), (0.4736, 0.503, 1.009), (0.6, -2.623e-08, 0.0), (0.5005, 0.3477, 0.9876), (0.5543, -0.2296, 0.0), (0.455, 0.191, 0.9739), (0.4243, -0.4243, 0.0), (0.3689, 0.06252, 0.9633), (0.2296, -0.5543, 0.0), (0.2424, -0.0251, 0.9612), (9.06e-08, -0.6, 0.0), (0.07813, -0.05569, 0.9713), (-0.2296, -0.5543, 0.0), (-0.08076, -0.02479, 0.9877), (-0.4243, -0.4243, 0.0), (-0.2102, 0.06276, 1.01), (-0.5543, -0.2296, 0.0), (-0.2986, 0.1936, 1.035), (-0.6, 7.155e-09, 0.0), (-0.3265, 0.3488, 1.058), (-0.5543, 0.2296, 0.0), (-0.2907, 0.5051, 1.077), (-0.4243, 0.4243, 0.0), (-0.1974, 0.6387, 1.087), (-0.2296, 0.5543, 0.0), (-0.06003, 0.7282, 1.086), (0.00593, 0.4501, 0.2704), (0.1466, 0.4277, 0.2659), (0.2689, 0.3534, 0.26), (0.3533, 0.2368, 0.2541), (0.3859, 0.09314, 0.2498), (0.3604, -0.05331, 0.2484), (0.2799, -0.1753, 0.2501), (0.1569, -0.2519, 0.2544), (0.0128, -0.2834, 0.2605), (-0.1337, -0.2579, 0.2685), (-0.2569, -0.1702, 0.2742), (-0.3377, -0.0476, 0.2784), (-0.3628, 0.09565, 0.2796), (-0.3325, 0.235, 0.2794), (-0.2508, 0.3517, 0.2769), (-0.131, 0.4224, 0.2731), (-2.386e-08, 0.7657, 0.01878), (0.2918, 0.7076, 0.01878), (0.2404, 0.6158, 0.3156), (0.5391, 0.5424, 0.01878), (0.4461, 0.4829, 0.3138), (0.7044, 0.295, 0.01878), (0.5848, 0.2801, 0.3119), (0.7625, 0.003225, 0.01878), (0.6345, 0.03903, 0.3109), (0.7044, -0.2886, 0.01878), (0.5872, -0.2029, 0.311), (0.5391, -0.5359, 0.01878), (0.4499, -0.4078, 0.3123), (0.2918, -0.7012, 0.01878), (0.2439, -0.5431, 0.3145), (9.127e-08, -0.7592, 0.01878), (0.003645, -0.5942, 0.3167), (-0.2918, -0.7012, 0.01878), (-0.2391, -0.5468, 0.3195), (-0.5391, -0.5359, 0.01878), (-0.444, -0.4082, 0.3212), (-0.7044, -0.2886, 0.01878), (-0.5808, -0.2028, 0.3223), (-0.7625, 0.003225, 0.01878), (-0.6264, 0.03887, 0.322), (-0.7044, 0.295, 0.01878), (-0.5783, 0.2795, 0.3214), (-0.5391, 0.5424, 0.01878), (-0.4412, 0.482, 0.3195), (-0.2918, 0.7076, 0.01878), (-0.2365, 0.6122, 0.3175), (0.000677, 0.6581, 0.3167), (-0.4263, -0.1061, 0.393), (-0.459, 0.0741, 0.3927), (-0.4221, 0.2515, 0.3917), (0.003963, 0.526, 0.3839), (-0.3201, 0.3999, 0.3889), (-0.1693, 0.4928, 0.3858), (0.1814, 0.4969, 0.3809), (0.3349, 0.4012, 0.3769), (-0.3246, -0.2599, 0.3906), (-0.1707, -0.3661, 0.3869), (0.0116, -0.4004, 0.3811), (0.1909, -0.3613, 0.3764), (0.3448, -0.2617, 0.3724), (0.4463, -0.1084, 0.3703), (0.4795, 0.07305, 0.3705), (0.44, 0.2528, 0.3729), (0.05577, 0.5784, 0.7401), (0.2041, 0.5509, 0.7263), (0.3277, 0.4703, 0.712), (0.4168, 0.3514, 0.6965), (0.4491, 0.1935, 0.6849), (0.4227, 0.03383, 0.6799), (0.3397, -0.079, 0.6781), (0.2112, -0.145, 0.6859), (0.06542, -0.1772, 0.6973), (-0.08412, -0.1553, 0.714), (-0.2115, -0.06135, 0.7285), (-0.2954, 0.06038, 0.7422), (-0.3249, 0.2066, 0.7514), (-0.2955, 0.3458, 0.7545), (-0.2136, 0.4638, 0.753), (-0.09118, 0.5439, 0.7485), (0.09484, 0.9752, 0.9326), (0.3585, 0.9195, 0.8516), (0.5883, 0.7757, 0.8406), (0.7422, 0.558, 0.8317), (0.7828, 0.2801, 0.6892), (0.7232, 0.006115, 0.6284), (0.5692, -0.2169, 0.6308), (0.3601, -0.3258, 0.8511), (0.07834, -0.3914, 0.7703), (-0.1959, -0.348, 0.7637), (-0.4171, -0.1848, 0.8652), (-0.5698, 0.03363, 0.8798), (-0.615, 0.2998, 0.9612), (-0.5544, 0.5603, 1.016), (-0.3993, 0.7798, 1.018), (-0.1696, 0.9259, 1.006), (0.2062, 0.6698, 1.021), (0.08866, 0.6987, 1.034), (0.3074, 0.6015, 1.004), (0.3731, 0.4986, 0.9846), (0.391, 0.3775, 0.9672), (0.3582, 0.2572, 0.9539), (0.2858, 0.1565, 0.9447), (0.1913, 0.09069, 0.9403), (0.06398, 0.06623, 0.9462), (-0.05758, 0.08933, 0.9576), (-0.1549, 0.1572, 0.975), (-0.2222, 0.2583, 0.9948), (-0.2425, 0.379, 1.015), (-0.2136, 0.5011, 1.031), (-0.1405, 0.6063, 1.041), (-0.03338, 0.6772, 1.041), (0.1197, 0.5022, 1.716), (0.02107, 0.5238, 1.722), (0.2032, 0.4449, 1.702), (0.2591, 0.3604, 1.682), (0.2787, 0.2616, 1.659), (0.256, 0.1623, 1.636), (0.1969, 0.07783, 1.616), (0.1128, 0.02173, 1.603), (0.008638, 0.001981, 1.599), (-0.09507, 0.0217, 1.605), (-0.1798, 0.07831, 1.619), (-0.2355, 0.1634, 1.639), (-0.2538, 0.2641, 1.663), (-0.2304, 0.3645, 1.687), (-0.1697, 0.4499, 1.706), (-0.07993, 0.507, 1.718), (0.169, 0.4794, 0.4954), (0.2963, 0.4048, 0.4847), (0.3831, 0.2854, 0.4745), (0.417, 0.1344, 0.4671), (0.3913, -0.01804, 0.4628), (0.3085, -0.1389, 0.465), (0.1824, -0.2112, 0.4713), (0.03562, -0.2431, 0.4808), (-0.114, -0.22, 0.4936), (-0.2407, -0.1277, 0.5037), (-0.3233, -0.003474, 0.5114), (-0.3514, 0.1415, 0.5168), (-0.3216, 0.2828, 0.5175), (-0.2383, 0.3985, 0.514), (-0.1184, 0.4712, 0.5092), (0.02413, 0.5061, 0.5041), (-0.2099, 0.4894, 1.255), (-0.2177, 0.4371, 1.474), (-0.152, 0.5286, 1.491), (-0.1398, 0.5877, 1.269), (0.2636, 0.1588, 1.172), (0.2304, 0.1297, 1.397), (0.1429, 0.07012, 1.386), (0.1726, 0.09636, 1.164), (-0.05542, 0.5899, 1.501), (-0.03696, 0.6534, 1.274), (0.03106, 0.0489, 1.384), (0.05354, 0.07355, 1.166), (0.07832, 0.6723, 1.271), (0.05209, 0.6071, 1.502), (0.1562, 0.5835, 1.494), (0.1901, 0.6471, 1.261), (-0.07926, 0.06956, 1.391), (-0.06314, 0.09516, 1.175), (0.2439, 0.5219, 1.479), (0.283, 0.5791, 1.244), (-0.1688, 0.1304, 1.406), (-0.1576, 0.1596, 1.191), (0.3021, 0.4313, 1.458), (0.3453, 0.4837, 1.224), (-0.2259, 0.2217, 1.428), (-0.2197, 0.2575, 1.213), (0.3216, 0.326, 1.436), (0.3653, 0.3707, 1.203), (-0.244, 0.3296, 1.451), (-0.2374, 0.3733, 1.235), (0.2957, 0.22, 1.414), (0.3351, 0.2562, 1.186), (0.1278, 0.2192, 2.922), (0.02918, 0.2407, 2.928), (0.2114, 0.1619, 2.908), (0.2672, 0.07736, 2.888), (0.2868, -0.02141, 2.865), (0.2641, -0.1208, 2.842), (0.205, -0.2052, 2.823), (0.1209, -0.2613, 2.81), (0.01675, -0.2811, 2.806), (-0.08695, -0.2614, 2.811), (-0.1717, -0.2047, 2.825), (-0.2274, -0.1197, 2.845), (-0.2457, -0.01899, 2.869), (-0.2223, 0.08146, 2.893), (-0.1616, 0.1668, 2.912), (-0.07181, 0.2239, 2.925)], [], [(112, 1, 3, 113), (113, 3, 5, 114), (114, 5, 7, 115), (115, 7, 9, 116), (116, 9, 11, 117), (117, 11, 13, 118), (118, 13, 15, 119), (119, 15, 17, 120), (120, 17, 19, 121), (121, 19, 21, 122), (122, 21, 23, 123), (123, 23, 25, 124), (124, 25, 27, 125), (125, 27, 29, 126), (13, 11, 133, 134), (126, 29, 31, 127), (127, 31, 1, 112), (0, 2, 4, 6, 8, 10, 12, 14, 16, 18, 20, 22, 24, 26, 28, 30), (90, 89, 66, 64), (89, 88, 68, 66), (30, 28, 75, 77), (12, 10, 57, 59), (88, 80, 70, 68), (20, 18, 65, 67), (80, 81, 72, 70), (2, 0, 48, 49), (81, 82, 74, 72), (28, 26, 73, 75), (10, 8, 55, 57), (82, 84, 76, 74), (83, 86, 50, 79), (18, 16, 63, 65), (84, 85, 78, 76), (86, 87, 52, 50), (77, 78, 79, 48), (75, 76, 78, 77), (73, 74, 76, 75), (71, 72, 74, 73), (69, 70, 72, 71), (67, 68, 70, 69), (65, 66, 68, 67), (63, 64, 66, 65), (61, 62, 64, 63), (59, 60, 62, 61), (57, 58, 60, 59), (55, 56, 58, 57), (53, 54, 56, 55), (51, 52, 54, 53), (49, 50, 52, 51), (48, 79, 50, 49), (4, 2, 49, 51), (22, 20, 67, 69), (91, 90, 64, 62), (14, 12, 59, 61), (0, 30, 77, 48), (92, 91, 62, 60), (93, 92, 60, 58), (6, 4, 51, 53), (24, 22, 69, 71), (94, 93, 58, 56), (16, 14, 61, 63), (95, 94, 56, 54), (87, 95, 54, 52), (8, 6, 53, 55), (26, 24, 71, 73), (85, 83, 79, 78), (47, 32, 83, 85), (34, 35, 95, 87), (35, 36, 94, 95), (36, 37, 93, 94), (37, 38, 92, 93), (38, 39, 91, 92), (39, 40, 90, 91), (33, 34, 87, 86), (46, 47, 85, 84), (32, 33, 86, 83), (45, 46, 84, 82), (44, 45, 82, 81), (43, 44, 81, 80), (42, 43, 80, 88), (41, 42, 88, 89), (40, 41, 89, 90), (174, 111, 96, 175), (173, 110, 111, 174), (172, 109, 110, 173), (171, 108, 109, 172), (170, 107, 108, 171), (169, 106, 107, 170), (168, 105, 106, 169), (167, 104, 105, 168), (166, 103, 104, 167), (165, 102, 103, 166), (164, 101, 102, 165), (163, 100, 101, 164), (162, 99, 100, 163), (161, 98, 99, 162), (160, 97, 98, 161), (175, 96, 97, 160), (111, 127, 112, 96), (110, 126, 127, 111), (109, 125, 126, 110), (108, 124, 125, 109), (107, 123, 124, 108), (106, 122, 123, 107), (105, 121, 122, 106), (104, 120, 121, 105), (103, 119, 120, 104), (102, 118, 119, 103), (101, 117, 118, 102), (100, 116, 117, 101), (99, 115, 116, 100), (98, 114, 115, 99), (97, 113, 114, 98), (96, 112, 113, 97), (178, 177, 157, 158), (23, 21, 138, 139), (1, 31, 143, 129), (9, 7, 131, 132), (19, 17, 136, 137), (29, 27, 141, 142), (5, 3, 128, 130), (15, 13, 134, 135), (25, 23, 139, 140), (11, 9, 132, 133), (21, 19, 137, 138), (31, 29, 142, 143), (7, 5, 130, 131), (17, 15, 135, 136), (3, 1, 129, 128), (27, 25, 140, 141), (156, 155, 219, 220), (182, 181, 150, 151), (184, 178, 158, 159), (186, 182, 151, 152), (190, 189, 145, 144), (189, 184, 159, 145), (192, 186, 152, 153), (194, 190, 144, 146), (196, 192, 153, 154), (198, 194, 146, 147), (200, 196, 154, 155), (202, 198, 147, 148), (204, 200, 155, 156), (206, 202, 148, 149), (177, 204, 156, 157), (181, 206, 149, 150), (32, 175, 160, 33), (33, 160, 161, 34), (34, 161, 162, 35), (35, 162, 163, 36), (36, 163, 164, 37), (37, 164, 165, 38), (38, 165, 166, 39), (39, 166, 167, 40), (40, 167, 168, 41), (41, 168, 169, 42), (42, 169, 170, 43), (43, 170, 171, 44), (44, 171, 172, 45), (45, 172, 173, 46), (46, 173, 174, 47), (47, 174, 175, 32), (134, 133, 207, 180), (180, 207, 206, 181), (141, 140, 205, 176), (176, 205, 204, 177), (133, 132, 203, 207), (207, 203, 202, 206), (140, 139, 201, 205), (205, 201, 200, 204), (132, 131, 199, 203), (203, 199, 198, 202), (139, 138, 197, 201), (201, 197, 196, 200), (131, 130, 195, 199), (199, 195, 194, 198), (138, 137, 193, 197), (197, 193, 192, 196), (130, 128, 191, 195), (195, 191, 190, 194), (137, 136, 187, 193), (193, 187, 186, 192), (129, 143, 185, 188), (188, 185, 184, 189), (128, 129, 188, 191), (191, 188, 189, 190), (136, 135, 183, 187), (187, 183, 182, 186), (143, 142, 179, 185), (185, 179, 178, 184), (135, 134, 180, 183), (183, 180, 181, 182), (142, 141, 176, 179), (179, 176, 177, 178), (208, 209, 223, 222, 221, 220, 219, 218, 217, 216, 215, 214, 213, 212, 211, 210), (149, 148, 212, 213), (157, 156, 220, 221), (150, 149, 213, 214), (158, 157, 221, 222), (151, 150, 214, 215), (159, 158, 222, 223), (152, 151, 215, 216), (144, 145, 209, 208), (145, 159, 223, 209), (153, 152, 216, 217), (146, 144, 208, 210), (154, 153, 217, 218), (147, 146, 210, 211), (155, 154, 218, 219), (148, 147, 211, 212)])
me_cylinder.polygons.foreach_set('use_smooth', [True] * 210)
me_cylinder.materials.append(mat_mushroom)
me_cylinder.use_remesh_preserve_volume = False
me_cylinder.use_remesh_preserve_attributes = False
me_cylinder.use_mirror_vertex_groups = False
me_cylinder.update()
me_plane_001 = bpy.data.meshes.new('Plane.001')
me_plane_001.from_pydata([(-2.0, -2.0, 0.0), (2.0, -2.0, 0.0), (-2.0, 2.0, 0.0), (2.0, 2.0, 0.0), (-1.864, 1.864, 0.0), (-1.864, -1.864, 0.0), (1.864, -1.864, 0.0), (1.864, 1.864, 0.0)], [], [(5, 4, 2, 0), (6, 5, 0, 1), (7, 6, 1, 3), (4, 7, 3, 2)])
me_plane_001.materials.append(mat_guide)
me_plane_001.use_remesh_preserve_volume = False
me_plane_001.use_remesh_preserve_attributes = False
me_plane_001.use_mirror_vertex_groups = False
me_plane_001.update()
me_cube_001 = bpy.data.meshes.new('Cube.001')
me_cube_001.from_pydata([(-2.0, -2.0, 0.0), (-2.0, -2.0, 1.633), (-2.0, 2.0, 0.0), (-2.0, 2.0, 1.633), (2.0, -2.0, 0.0), (2.0, -2.0, 1.633), (2.0, 2.0, 0.0), (2.0, 2.0, 1.633)], [], [(0, 1, 3, 2), (2, 3, 7, 6), (6, 7, 5, 4), (4, 5, 1, 0), (2, 6, 4, 0), (7, 3, 1, 5)])
me_cube_001.use_remesh_preserve_volume = False
me_cube_001.use_remesh_preserve_attributes = False
me_cube_001.use_mirror_vertex_groups = False
me_cube_001.update()
me_cube_002 = bpy.data.meshes.new('Cube.002')
me_cube_002.from_pydata([(0.02813, -0.8195, -0.813), (0.02813, -0.8195, 0.813), (-0.3007, 0.1251, -0.7953), (-0.3007, 0.1251, 0.7953), (-0.04489, -0.8056, -0.8102), (-0.04489, -0.8056, 0.8102), (-0.3848, 0.1607, -0.7907), (-0.3848, 0.1607, 0.7907), (-0.2508, 0.3617, 0.8019), (-0.2508, 0.3617, -0.8019), (-0.3415, 0.3224, -0.7839), (-0.3415, 0.3224, 0.7839), (-0.233, 0.4851, 0.8061), (-0.233, 0.4851, -0.8061), (-0.2869, 0.5028, -0.7949), (-0.2869, 0.5028, 0.7949), (-0.4886, 1.009, 0.8094), (-0.4886, 1.009, -0.8094), (-0.5629, 1.028, -0.8134), (-0.5629, 1.028, 0.8134), (-0.7943, 0.2712, 0.8117), (-0.7943, 0.2712, -0.8117), (-0.7615, 0.4018, 0.8117), (-0.7615, 0.4018, -0.8117)], [], [(0, 2, 3, 1), (2, 9, 8, 3), (6, 4, 5, 7), (4, 0, 1, 5), (2, 0, 4, 6), (7, 5, 1, 3), (8, 12, 15, 11), (11, 22, 20, 7), (6, 10, 9, 2), (3, 8, 11, 7), (15, 19, 18, 14), (9, 13, 12, 8), (11, 15, 14, 10), (10, 14, 13, 9), (17, 18, 19, 16), (14, 18, 17, 13), (12, 16, 19, 15), (13, 17, 16, 12), (20, 22, 23, 21), (7, 20, 21, 6), (10, 23, 22, 11), (6, 21, 23, 10)])
me_cube_002.use_remesh_preserve_volume = False
me_cube_002.use_remesh_preserve_attributes = False
me_cube_002.use_mirror_vertex_groups = False
me_cube_002.update()
me_sphere_001 = bpy.data.meshes.new('Sphere.001')
me_sphere_001.from_pydata([(0.0, 0.3827, 1.6), (0.0, 0.7071, 1.297), (0.0, 1.293, 0.5329), (0.0, 1.849, 0.0), (0.0, 1.708, -0.05489), (0.0, 1.182, -0.1014), (0.0, 0.4414, -0.1325), (0.0, 1.51e-07, -0.1434), (-5.778e-08, 1.149e-08, 1.695), (0.1464, 0.3536, 1.6), (0.2706, 0.6533, 1.297), (0.495, 1.195, 0.5329), (0.7077, 1.708, 0.0), (0.6538, 1.578, -0.05489), (0.4522, 1.092, -0.1014), (0.1689, 0.4078, -0.1325), (0.2706, 0.2706, 1.6), (0.5, 0.5, 1.297), (0.9146, 0.9146, 0.5329), (1.308, 1.308, 0.0), (1.208, 1.208, -0.05489), (0.8355, 0.8355, -0.1014), (0.3121, 0.3121, -0.1325), (0.3536, 0.1464, 1.6), (0.6533, 0.2706, 1.297), (1.195, 0.495, 0.5329), (1.708, 0.7077, 0.0), (1.578, 0.6538, -0.05489), (1.092, 0.4522, -0.1014), (0.4078, 0.1689, -0.1325), (0.3827, 1.307e-07, 1.6), (0.7071, 7.11e-08, 1.297), (1.293, 1.609e-08, 0.5329), (1.849, 2.125e-08, 0.0), (1.708, 2.125e-08, -0.05489), (1.182, 1.188e-07, -0.1014), (0.4414, 6.482e-08, -0.1325), (0.3536, -0.1464, 1.6), (0.6533, -0.2706, 1.297), (1.195, -0.495, 0.5329), (1.708, -0.7077, 0.0), (1.578, -0.6538, -0.05489), (1.092, -0.4522, -0.1014), (0.4078, -0.1689, -0.1325), (0.2706, -0.2706, 1.6), (0.5, -0.5, 1.297), (0.9146, -0.9146, 0.5329), (1.308, -1.308, 0.0), (1.208, -1.208, -0.05489), (0.8355, -0.8355, -0.1014), (0.3121, -0.3121, -0.1325), (0.1464, -0.3536, 1.6), (0.2706, -0.6533, 1.297), (0.495, -1.195, 0.5329), (0.7077, -1.708, 0.0), (0.6538, -1.578, -0.05489), (0.4522, -1.092, -0.1014), (0.1689, -0.4078, -0.1325), (-7.268e-08, -0.3827, 1.6), (-2.664e-07, -0.7071, 1.297), (-4.147e-07, -1.293, 0.5329), (-6.029e-07, -1.849, 0.0), (-5.477e-07, -1.708, -0.05489), (-4.452e-07, -1.182, -0.1014), (-1.87e-07, -0.4414, -0.1325), (-0.1464, -0.3536, 1.6), (-0.2706, -0.6533, 1.297), (-0.495, -1.195, 0.5329), (-0.7077, -1.708, 0.0), (-0.6538, -1.578, -0.05489), (-0.4522, -1.092, -0.1014), (-0.1689, -0.4078, -0.1325), (-0.2706, -0.2706, 1.6), (-0.5, -0.5, 1.297), (-0.9146, -0.9146, 0.5329), (-1.308, -1.308, 0.0), (-1.208, -1.208, -0.05489), (-0.8355, -0.8355, -0.1014), (-0.3121, -0.3121, -0.1325), (-0.3536, -0.1464, 1.6), (-0.6533, -0.2706, 1.297), (-1.195, -0.495, 0.5329), (-1.708, -0.7077, 0.0), (-1.578, -0.6538, -0.05489), (-1.092, -0.4522, -0.1014), (-0.4078, -0.1689, -0.1325), (-0.3827, 2.499e-07, 1.6), (-0.7071, 4.883e-07, 1.297), (-1.293, 7.254e-07, 0.5329), (-1.849, 1.123e-06, 0.0), (-1.708, 9.581e-07, -0.05489), (-1.182, 8.16e-07, -0.1014), (-0.4414, 3.914e-07, -0.1325), (-0.3536, 0.1464, 1.6), (-0.6533, 0.2706, 1.297), (-1.195, 0.495, 0.5329), (-1.708, 0.7077, 0.0), (-1.578, 0.6538, -0.05489), (-1.092, 0.4522, -0.1014), (-0.4078, 0.1689, -0.1325), (-0.2706, 0.2706, 1.6), (-0.5, 0.5, 1.297), (-0.9146, 0.9146, 0.5329), (-1.308, 1.308, 0.0), (-1.208, 1.208, -0.05489), (-0.8355, 0.8355, -0.1014), (-0.3121, 0.3121, -0.1325), (-0.1464, 0.3536, 1.6), (-0.2706, 0.6533, 1.297), (-0.495, 1.195, 0.5329), (-0.7077, 1.708, 0.0), (-0.6538, 1.578, -0.05489), (-0.4522, 1.092, -0.1014), (-0.1689, 0.4078, -0.1325)], [], [(6, 5, 14, 15), (4, 3, 12, 13), (2, 1, 10, 11), (0, 8, 9), (7, 6, 15), (5, 4, 13, 14), (3, 2, 11, 12), (1, 0, 9, 10), (9, 8, 16), (7, 15, 22), (14, 13, 20, 21), (12, 11, 18, 19), (10, 9, 16, 17), (15, 14, 21, 22), (13, 12, 19, 20), (11, 10, 17, 18), (21, 20, 27, 28), (19, 18, 25, 26), (17, 16, 23, 24), (22, 21, 28, 29), (20, 19, 26, 27), (18, 17, 24, 25), (16, 8, 23), (7, 22, 29), (29, 28, 35, 36), (27, 26, 33, 34), (25, 24, 31, 32), (23, 8, 30), (7, 29, 36), (28, 27, 34, 35), (26, 25, 32, 33), (24, 23, 30, 31), (34, 33, 40, 41), (32, 31, 38, 39), (30, 8, 37), (7, 36, 43), (35, 34, 41, 42), (33, 32, 39, 40), (31, 30, 37, 38), (36, 35, 42, 43), (7, 43, 50), (42, 41, 48, 49), (40, 39, 46, 47), (38, 37, 44, 45), (43, 42, 49, 50), (41, 40, 47, 48), (39, 38, 45, 46), (37, 8, 44), (47, 46, 53, 54), (45, 44, 51, 52), (50, 49, 56, 57), (48, 47, 54, 55), (46, 45, 52, 53), (44, 8, 51), (7, 50, 57), (49, 48, 55, 56), (57, 56, 63, 64), (55, 54, 61, 62), (53, 52, 59, 60), (51, 8, 58), (7, 57, 64), (56, 55, 62, 63), (54, 53, 60, 61), (52, 51, 58, 59), (60, 59, 66, 67), (58, 8, 65), (7, 64, 71), (63, 62, 69, 70), (61, 60, 67, 68), (59, 58, 65, 66), (64, 63, 70, 71), (62, 61, 68, 69), (7, 71, 78), (70, 69, 76, 77), (68, 67, 74, 75), (66, 65, 72, 73), (71, 70, 77, 78), (69, 68, 75, 76), (67, 66, 73, 74), (65, 8, 72), (73, 72, 79, 80), (78, 77, 84, 85), (76, 75, 82, 83), (74, 73, 80, 81), (72, 8, 79), (7, 78, 85), (77, 76, 83, 84), (75, 74, 81, 82), (85, 84, 91, 92), (83, 82, 89, 90), (81, 80, 87, 88), (79, 8, 86), (7, 85, 92), (84, 83, 90, 91), (82, 81, 88, 89), (80, 79, 86, 87), (86, 8, 93), (7, 92, 99), (91, 90, 97, 98), (89, 88, 95, 96), (87, 86, 93, 94), (92, 91, 98, 99), (90, 89, 96, 97), (88, 87, 94, 95), (98, 97, 104, 105), (96, 95, 102, 103), (94, 93, 100, 101), (99, 98, 105, 106), (97, 96, 103, 104), (95, 94, 101, 102), (93, 8, 100), (7, 99, 106), (106, 105, 112, 113), (104, 103, 110, 111), (102, 101, 108, 109), (100, 8, 107), (7, 106, 113), (105, 104, 111, 112), (103, 102, 109, 110), (101, 100, 107, 108), (111, 110, 3, 4), (109, 108, 1, 2), (107, 8, 0), (7, 113, 6), (112, 111, 4, 5), (110, 109, 2, 3), (108, 107, 0, 1), (113, 112, 5, 6)])
me_sphere_001.polygons.foreach_set('use_smooth', [True] * 128)
me_sphere_001.use_remesh_preserve_volume = False
me_sphere_001.use_remesh_preserve_attributes = False
me_sphere_001.use_mirror_vertex_groups = False
me_sphere_001.update()

# ---- objects
ob_sphere = bpy.data.objects.new('Sphere', me_sphere)
ob_cylinder = bpy.data.objects.new('Cylinder', me_cylinder)
ob_rig = bpy.data.objects.new('Rig', None)
ob_verticaljoint = bpy.data.objects.new('VerticalJoint', None)
ob_lightdome = bpy.data.objects.new('LightDome', light_lightdome)
ob_fillerlight = bpy.data.objects.new('FillerLight', light_fillerlight)
ob_mainlight = bpy.data.objects.new('Mainlight', light_mainlight)
ob_camera = bpy.data.objects.new('Camera', cam_camera)
ob_plane_001 = bpy.data.objects.new('Plane.001', me_plane_001)
ob_cube_001 = bpy.data.objects.new('Cube.001', me_cube_001)
ob_cube = bpy.data.objects.new('Cube', me_cube_002)
ob_sphere_001 = bpy.data.objects.new('Sphere.001', me_sphere_001)

# ---- transforms, parenting, visibility, modifiers, constraints
ob_sphere.location = (0.0, 0.0, 2.226)
ob_sphere.lineart.crease_threshold = 0.0
_m = ob_sphere.modifiers.new('Subsurf', 'SUBSURF')
_m.uv_smooth = 'PRESERVE_CORNERS'
_m.quality = 1
_m.render_levels = 1
_m.show_only_control_edges = False
ob_cylinder.location = (0.0, 0.0, 0.0)
ob_cylinder.lineart.crease_threshold = 0.0
ob_rig.location = (0.0, 0.0, 0.0)
ob_rig.rotation_mode = 'YXZ'
ob_rig.rotation_euler = (0.0, 0.0, -0.7854)
ob_rig.empty_image_offset = (0.0, 0.0)
ob_rig.hide_viewport = True
ob_rig.hide_select = True
ob_rig.lineart.crease_threshold = 0.0
ob_verticaljoint.parent = ob_rig
ob_verticaljoint.location = (0.0, 0.0, 0.0)
ob_verticaljoint.empty_image_offset = (0.0, 0.0)
ob_verticaljoint.hide_viewport = True
ob_verticaljoint.hide_select = True
ob_verticaljoint.lineart.crease_threshold = 0.0
ob_lightdome.parent = ob_verticaljoint
ob_lightdome.location = (0.0, 0.0, 0.0)
ob_lightdome.hide_select = True
ob_lightdome.lineart.crease_threshold = 0.0
ob_fillerlight.parent = ob_verticaljoint
ob_fillerlight.location = (0.0, 0.0, 0.0)
ob_fillerlight.rotation_euler = (0.0, -1.265, 2.007)
ob_fillerlight.hide_select = True
ob_fillerlight.lineart.crease_threshold = 0.0
ob_mainlight.parent = ob_verticaljoint
ob_mainlight.location = (0.0, 0.0, 0.0)
ob_mainlight.rotation_euler = (1.178, 0.0, 1.571)
ob_mainlight.hide_select = True
ob_mainlight.lineart.crease_threshold = 0.0
ob_camera.parent = ob_verticaljoint
ob_camera.location = (0.0, -241.9, 139.7)
ob_camera.rotation_euler = (1.047, 0.0, 0.0)
ob_camera.hide_select = True
ob_camera.lineart.crease_threshold = 0.0
ob_plane_001.location = (0.0, 0.0, 0.0)
ob_plane_001.hide_render = True
ob_plane_001.lineart.crease_threshold = 0.0
ob_cube_001.location = (0.0, 0.0, 0.0)
ob_cube_001.scale = (1.0, 1.0, 0.5)
ob_cube_001.hide_viewport = True
ob_cube_001.hide_render = True
ob_cube_001.display_type = 'WIRE'
ob_cube_001.lineart.crease_threshold = 0.0
_m = ob_cube_001.modifiers.new('Array', 'ARRAY')
_m.count = 5
_m.constant_offset_displace = (0.0, 0.0, 0.0)
_m.relative_offset_displace = (0.0, 0.0, 1.0)
ob_cube.location = (0.2057, 0.9709, 4.143)
ob_cube.rotation_euler = (0.1635, -0.3314, -3.296)
ob_cube.hide_viewport = True
ob_cube.hide_render = True
ob_cube.lineart.crease_threshold = 0.0
ob_sphere_001.location = (0.0, 0.0, 1.5)
ob_sphere_001.lineart.crease_threshold = 0.0
_m = ob_sphere_001.modifiers.new('Subsurf', 'SUBSURF')
_m.uv_smooth = 'PRESERVE_CORNERS'
_m.quality = 2
_m.show_only_control_edges = False

# ---- collection membership
col_collection_1.objects.link(ob_sphere)
col_collection_1.objects.link(ob_cylinder)
col_collection_1.objects.link(ob_rig)
col_collection_1.objects.link(ob_verticaljoint)
col_collection_1.objects.link(ob_lightdome)
col_collection_1.objects.link(ob_fillerlight)
col_collection_1.objects.link(ob_mainlight)
col_collection_1.objects.link(ob_camera)
col_collection_1.objects.link(ob_plane_001)
col_collection_1.objects.link(ob_cube_001)
col_collection_1.objects.link(ob_cube)
col_collection_11.objects.link(ob_sphere_001)
def _layer_coll(name, lc=None):
    lc = lc or bpy.context.view_layer.layer_collection
    for c in lc.children:
        if c.name == name: return c
        r = _layer_coll(name, c)
        if r: return r
_layer_coll('Collection 1').holdout = True

# ---- scene / render settings (as saved in the file)
scene.camera = ob_camera
scene.frame_start = 1; scene.frame_end = 250; scene.frame_set(0)
scene.render.engine = 'BLENDER_EEVEE_NEXT'
scene.render.image_settings.compression = 0
scene.render.resolution_x = 96
scene.render.resolution_y = 96
scene.render.dither_intensity = 0.0
scene.render.film_transparent = True
scene.cycles.use_denoising = False
scene.cycles.samples = 128
scene.cycles.sampling_pattern = 'TABULATED_SOBOL'
scene.cycles.use_adaptive_sampling = False
scene.cycles.use_light_tree = False
scene.cycles.blur_glossy = 0.0
scene.cycles.sample_clamp_indirect = 0.0
scene.view_settings.view_transform = 'Standard'
bpy.context.view_layer.update()

